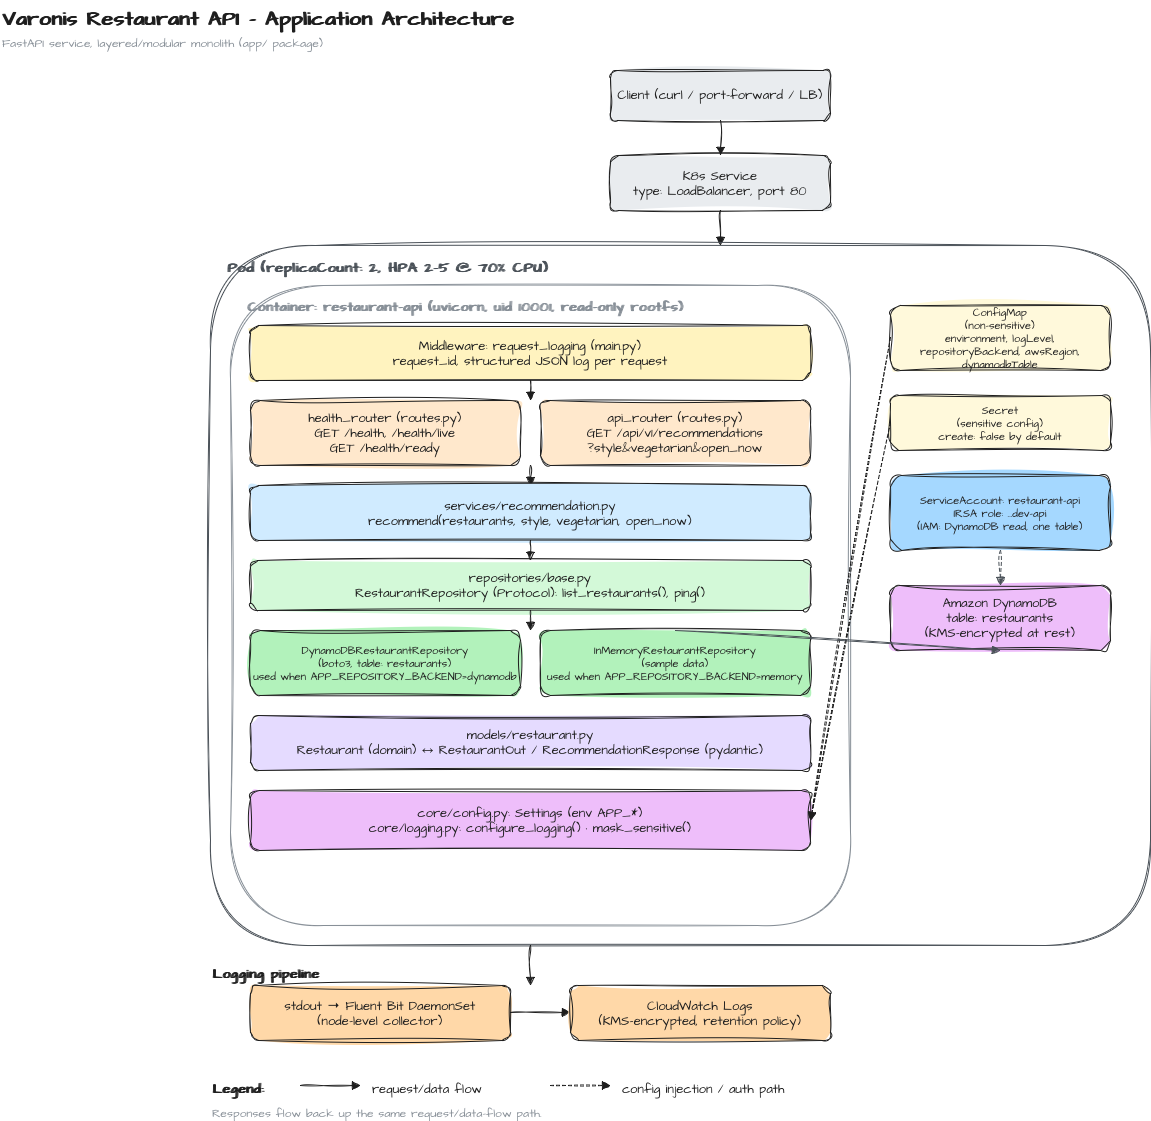

The diagram above was exported from draw.io. Its source (the exported page's mxGraphModel, read from the mxfile embedded in the PNG):
<mxGraphModel dx="1711" dy="1155" grid="1" gridSize="10" guides="1" tooltips="1" connect="1" arrows="1" fold="1" page="1" pageScale="1" pageWidth="1550" pageHeight="1400" math="0" shadow="0">
  <root>
    <mxCell id="0" />
    <mxCell id="1" parent="0" />
    <mxCell id="3" parent="1" style="sketch=1;curveFitting=1;jiggle=2;fillStyle=solid;fontFamily=Architects Daughter;fontSource=https%3A%2F%2Ffonts.googleapis.com%2Fcss%3Ffamily%3DArchitects%2BDaughter;rounded=1;whiteSpace=wrap;html=1;fillColor=none;strokeColor=none;fontSize=20;align=left;verticalAlign=top;fontColor=#1e1e1e;dashed=0;fontStyle=1;" value="Varonis Restaurant API - Application Architecture" vertex="1">
      <mxGeometry height="30" width="900" x="40" y="20" as="geometry" />
    </mxCell>
    <mxCell id="4" parent="1" style="sketch=1;curveFitting=1;jiggle=2;fillStyle=solid;fontFamily=Architects Daughter;fontSource=https%3A%2F%2Ffonts.googleapis.com%2Fcss%3Ffamily%3DArchitects%2BDaughter;rounded=1;whiteSpace=wrap;html=1;fillColor=none;strokeColor=none;fontSize=12;align=left;verticalAlign=top;fontColor=#868e96;dashed=0;" value="FastAPI service, layered/modular monolith (app/ package)" vertex="1">
      <mxGeometry height="20" width="900" x="40" y="50" as="geometry" />
    </mxCell>
    <mxCell id="5" parent="1" style="sketch=1;curveFitting=1;jiggle=2;fillStyle=solid;fontFamily=Architects Daughter;fontSource=https%3A%2F%2Ffonts.googleapis.com%2Fcss%3Ffamily%3DArchitects%2BDaughter;rounded=1;whiteSpace=wrap;html=1;fillColor=#e9ecef;strokeColor=#1e1e1e;fontSize=13;align=center;verticalAlign=middle;fontColor=#1e1e1e;dashed=0;" value="Client (curl / port-forward / LB)" vertex="1">
      <mxGeometry height="50" width="220" x="650" y="90" as="geometry" />
    </mxCell>
    <mxCell id="6" edge="1" parent="1" style="sketch=1;curveFitting=1;jiggle=2;fillStyle=solid;fontFamily=Architects Daughter;fontSource=https%3A%2F%2Ffonts.googleapis.com%2Fcss%3Ffamily%3DArchitects%2BDaughter;endArrow=block;html=1;strokeColor=#1e1e1e;dashed=0;rounded=1;">
      <mxGeometry relative="1" as="geometry">
        <mxPoint x="760" y="140" as="sourcePoint" />
        <mxPoint x="760" y="175" as="targetPoint" />
      </mxGeometry>
    </mxCell>
    <mxCell id="7" parent="1" style="sketch=1;curveFitting=1;jiggle=2;fillStyle=solid;fontFamily=Architects Daughter;fontSource=https%3A%2F%2Ffonts.googleapis.com%2Fcss%3Ffamily%3DArchitects%2BDaughter;rounded=1;whiteSpace=wrap;html=1;fillColor=#e9ecef;strokeColor=#1e1e1e;fontSize=13;align=center;verticalAlign=middle;fontColor=#1e1e1e;dashed=0;" value="K8s Service&#10;type: LoadBalancer, port 80" vertex="1">
      <mxGeometry height="55" width="220" x="650" y="175" as="geometry" />
    </mxCell>
    <mxCell id="8" edge="1" parent="1" style="sketch=1;curveFitting=1;jiggle=2;fillStyle=solid;fontFamily=Architects Daughter;fontSource=https%3A%2F%2Ffonts.googleapis.com%2Fcss%3Ffamily%3DArchitects%2BDaughter;endArrow=block;html=1;strokeColor=#1e1e1e;dashed=0;rounded=1;">
      <mxGeometry relative="1" as="geometry">
        <mxPoint x="760" y="230" as="sourcePoint" />
        <mxPoint x="760" y="265" as="targetPoint" />
      </mxGeometry>
    </mxCell>
    <mxCell id="9" parent="1" style="sketch=1;curveFitting=1;jiggle=2;fillStyle=solid;fontFamily=Architects Daughter;fontSource=https%3A%2F%2Ffonts.googleapis.com%2Fcss%3Ffamily%3DArchitects%2BDaughter;rounded=1;whiteSpace=wrap;html=1;fillColor=none;strokeColor=#495057;fontSize=13;align=left;verticalAlign=top;fontColor=#1e1e1e;dashed=0;" value="" vertex="1">
      <mxGeometry height="700" width="940" x="250" y="265" as="geometry" />
    </mxCell>
    <mxCell id="10" parent="1" style="sketch=1;curveFitting=1;jiggle=2;fillStyle=solid;fontFamily=Architects Daughter;fontSource=https%3A%2F%2Ffonts.googleapis.com%2Fcss%3Ffamily%3DArchitects%2BDaughter;rounded=1;whiteSpace=wrap;html=1;fillColor=none;strokeColor=none;fontSize=14;align=left;verticalAlign=top;fontColor=#495057;dashed=0;fontStyle=1;" value="Pod  (replicaCount: 2, HPA 2–5 @ 70% CPU)" vertex="1">
      <mxGeometry height="20" width="600" x="265" y="273" as="geometry" />
    </mxCell>
    <mxCell id="11" parent="1" style="sketch=1;curveFitting=1;jiggle=2;fillStyle=solid;fontFamily=Architects Daughter;fontSource=https%3A%2F%2Ffonts.googleapis.com%2Fcss%3Ffamily%3DArchitects%2BDaughter;rounded=1;whiteSpace=wrap;html=1;fillColor=none;strokeColor=#868e96;fontSize=13;align=left;verticalAlign=top;fontColor=#1e1e1e;dashed=0;" value="" vertex="1">
      <mxGeometry height="640" width="620" x="270" y="305" as="geometry" />
    </mxCell>
    <mxCell id="12" parent="1" style="sketch=1;curveFitting=1;jiggle=2;fillStyle=solid;fontFamily=Architects Daughter;fontSource=https%3A%2F%2Ffonts.googleapis.com%2Fcss%3Ffamily%3DArchitects%2BDaughter;rounded=1;whiteSpace=wrap;html=1;fillColor=none;strokeColor=none;fontSize=13;align=left;verticalAlign=top;fontColor=#868e96;dashed=0;fontStyle=1;" value="Container: restaurant-api  (uvicorn, uid 10001, read-only rootfs)" vertex="1">
      <mxGeometry height="20" width="590" x="285" y="313" as="geometry" />
    </mxCell>
    <mxCell id="13" parent="1" style="sketch=1;curveFitting=1;jiggle=2;fillStyle=solid;fontFamily=Architects Daughter;fontSource=https%3A%2F%2Ffonts.googleapis.com%2Fcss%3Ffamily%3DArchitects%2BDaughter;rounded=1;whiteSpace=wrap;html=1;fillColor=#fff3bf;strokeColor=#1e1e1e;fontSize=13;align=center;verticalAlign=middle;fontColor=#1e1e1e;dashed=0;" value="Middleware: request_logging (main.py)&#10;request_id, structured JSON log per request" vertex="1">
      <mxGeometry height="55" width="560" x="290" y="345" as="geometry" />
    </mxCell>
    <mxCell id="14" edge="1" parent="1" style="sketch=1;curveFitting=1;jiggle=2;fillStyle=solid;fontFamily=Architects Daughter;fontSource=https%3A%2F%2Ffonts.googleapis.com%2Fcss%3Ffamily%3DArchitects%2BDaughter;endArrow=block;html=1;strokeColor=#1e1e1e;dashed=0;rounded=1;">
      <mxGeometry relative="1" as="geometry">
        <mxPoint x="570" y="400" as="sourcePoint" />
        <mxPoint x="570" y="420" as="targetPoint" />
      </mxGeometry>
    </mxCell>
    <mxCell id="15" parent="1" style="sketch=1;curveFitting=1;jiggle=2;fillStyle=solid;fontFamily=Architects Daughter;fontSource=https%3A%2F%2Ffonts.googleapis.com%2Fcss%3Ffamily%3DArchitects%2BDaughter;rounded=1;whiteSpace=wrap;html=1;fillColor=#ffe8cc;strokeColor=#1e1e1e;fontSize=13;align=center;verticalAlign=middle;fontColor=#1e1e1e;dashed=0;" value="health_router (routes.py)&#10;GET /health, /health/live&#10;GET /health/ready" vertex="1">
      <mxGeometry height="65" width="270" x="290" y="420" as="geometry" />
    </mxCell>
    <mxCell id="16" parent="1" style="sketch=1;curveFitting=1;jiggle=2;fillStyle=solid;fontFamily=Architects Daughter;fontSource=https%3A%2F%2Ffonts.googleapis.com%2Fcss%3Ffamily%3DArchitects%2BDaughter;rounded=1;whiteSpace=wrap;html=1;fillColor=#ffe8cc;strokeColor=#1e1e1e;fontSize=13;align=center;verticalAlign=middle;fontColor=#1e1e1e;dashed=0;" value="api_router (routes.py)&#10;GET /api/v1/recommendations&#10;?style&amp;vegetarian&amp;open_now" vertex="1">
      <mxGeometry height="65" width="270" x="580" y="420" as="geometry" />
    </mxCell>
    <mxCell id="17" edge="1" parent="1" style="sketch=1;curveFitting=1;jiggle=2;fillStyle=solid;fontFamily=Architects Daughter;fontSource=https%3A%2F%2Ffonts.googleapis.com%2Fcss%3Ffamily%3DArchitects%2BDaughter;endArrow=block;html=1;strokeColor=#1e1e1e;dashed=0;rounded=1;">
      <mxGeometry relative="1" as="geometry">
        <mxPoint x="570" y="485" as="sourcePoint" />
        <mxPoint x="570" y="505" as="targetPoint" />
      </mxGeometry>
    </mxCell>
    <mxCell id="18" parent="1" style="sketch=1;curveFitting=1;jiggle=2;fillStyle=solid;fontFamily=Architects Daughter;fontSource=https%3A%2F%2Ffonts.googleapis.com%2Fcss%3Ffamily%3DArchitects%2BDaughter;rounded=1;whiteSpace=wrap;html=1;fillColor=#d0ebff;strokeColor=#1e1e1e;fontSize=13;align=center;verticalAlign=middle;fontColor=#1e1e1e;dashed=0;" value="services/recommendation.py&#10;recommend(restaurants, style, vegetarian, open_now)" vertex="1">
      <mxGeometry height="55" width="560" x="290" y="505" as="geometry" />
    </mxCell>
    <mxCell id="19" edge="1" parent="1" style="sketch=1;curveFitting=1;jiggle=2;fillStyle=solid;fontFamily=Architects Daughter;fontSource=https%3A%2F%2Ffonts.googleapis.com%2Fcss%3Ffamily%3DArchitects%2BDaughter;endArrow=block;html=1;strokeColor=#1e1e1e;dashed=0;rounded=1;">
      <mxGeometry relative="1" as="geometry">
        <mxPoint x="570" y="560" as="sourcePoint" />
        <mxPoint x="570" y="580" as="targetPoint" />
      </mxGeometry>
    </mxCell>
    <mxCell id="20" parent="1" style="sketch=1;curveFitting=1;jiggle=2;fillStyle=solid;fontFamily=Architects Daughter;fontSource=https%3A%2F%2Ffonts.googleapis.com%2Fcss%3Ffamily%3DArchitects%2BDaughter;rounded=1;whiteSpace=wrap;html=1;fillColor=#d3f9d8;strokeColor=#1e1e1e;fontSize=13;align=center;verticalAlign=middle;fontColor=#1e1e1e;dashed=0;" value="repositories/base.py&#10;RestaurantRepository (Protocol): list_restaurants(), ping()" vertex="1">
      <mxGeometry height="50" width="560" x="290" y="580" as="geometry" />
    </mxCell>
    <mxCell id="21" edge="1" parent="1" style="sketch=1;curveFitting=1;jiggle=2;fillStyle=solid;fontFamily=Architects Daughter;fontSource=https%3A%2F%2Ffonts.googleapis.com%2Fcss%3Ffamily%3DArchitects%2BDaughter;endArrow=block;html=1;strokeColor=#1e1e1e;dashed=0;rounded=1;">
      <mxGeometry relative="1" as="geometry">
        <mxPoint x="570" y="630" as="sourcePoint" />
        <mxPoint x="570" y="650" as="targetPoint" />
      </mxGeometry>
    </mxCell>
    <mxCell id="22" parent="1" style="sketch=1;curveFitting=1;jiggle=2;fillStyle=solid;fontFamily=Architects Daughter;fontSource=https%3A%2F%2Ffonts.googleapis.com%2Fcss%3Ffamily%3DArchitects%2BDaughter;rounded=1;whiteSpace=wrap;html=1;fillColor=#b2f2bb;strokeColor=#1e1e1e;fontSize=11;align=center;verticalAlign=middle;fontColor=#1e1e1e;dashed=0;" value="DynamoDBRestaurantRepository&#10;(boto3, table: restaurants)&#10;used when APP_REPOSITORY_BACKEND=dynamodb" vertex="1">
      <mxGeometry height="65" width="270" x="290" y="650" as="geometry" />
    </mxCell>
    <mxCell id="23" parent="1" style="sketch=1;curveFitting=1;jiggle=2;fillStyle=solid;fontFamily=Architects Daughter;fontSource=https%3A%2F%2Ffonts.googleapis.com%2Fcss%3Ffamily%3DArchitects%2BDaughter;rounded=1;whiteSpace=wrap;html=1;fillColor=#b2f2bb;strokeColor=#1e1e1e;fontSize=11;align=center;verticalAlign=middle;fontColor=#1e1e1e;dashed=0;" value="InMemoryRestaurantRepository&#10;(sample data)&#10;used when APP_REPOSITORY_BACKEND=memory" vertex="1">
      <mxGeometry height="65" width="270" x="580" y="650" as="geometry" />
    </mxCell>
    <mxCell id="24" parent="1" style="sketch=1;curveFitting=1;jiggle=2;fillStyle=solid;fontFamily=Architects Daughter;fontSource=https%3A%2F%2Ffonts.googleapis.com%2Fcss%3Ffamily%3DArchitects%2BDaughter;rounded=1;whiteSpace=wrap;html=1;fillColor=#e5dbff;strokeColor=#1e1e1e;fontSize=13;align=center;verticalAlign=middle;fontColor=#1e1e1e;dashed=0;" value="models/restaurant.py&#10;Restaurant (domain) ↔ RestaurantOut / RecommendationResponse (pydantic)" vertex="1">
      <mxGeometry height="55" width="560" x="290" y="735" as="geometry" />
    </mxCell>
    <mxCell id="25" parent="1" style="sketch=1;curveFitting=1;jiggle=2;fillStyle=solid;fontFamily=Architects Daughter;fontSource=https%3A%2F%2Ffonts.googleapis.com%2Fcss%3Ffamily%3DArchitects%2BDaughter;rounded=1;whiteSpace=wrap;html=1;fillColor=#eebefa;strokeColor=#1e1e1e;fontSize=13;align=center;verticalAlign=middle;fontColor=#1e1e1e;dashed=0;" value="core/config.py: Settings (env APP_*)&#10;core/logging.py: configure_logging() · mask_sensitive()" vertex="1">
      <mxGeometry height="60" width="560" x="290" y="810" as="geometry" />
    </mxCell>
    <mxCell id="26" parent="1" style="sketch=1;curveFitting=1;jiggle=2;fillStyle=solid;fontFamily=Architects Daughter;fontSource=https%3A%2F%2Ffonts.googleapis.com%2Fcss%3Ffamily%3DArchitects%2BDaughter;rounded=1;whiteSpace=wrap;html=1;fillColor=#fff9db;strokeColor=#1e1e1e;fontSize=11;align=center;verticalAlign=middle;fontColor=#1e1e1e;dashed=0;" value="ConfigMap&#10;(non-sensitive)&#10;environment, logLevel,&#10;repositoryBackend, awsRegion,&#10;dynamodbTable" vertex="1">
      <mxGeometry height="65" width="220" x="930" y="325" as="geometry" />
    </mxCell>
    <mxCell id="27" edge="1" parent="1" style="sketch=1;curveFitting=1;jiggle=2;fillStyle=solid;fontFamily=Architects Daughter;fontSource=https%3A%2F%2Ffonts.googleapis.com%2Fcss%3Ffamily%3DArchitects%2BDaughter;endArrow=block;html=1;strokeColor=#1e1e1e;dashed=1;rounded=1;">
      <mxGeometry relative="1" as="geometry">
        <mxPoint x="930" y="357" as="sourcePoint" />
        <mxPoint x="850" y="840" as="targetPoint" />
      </mxGeometry>
    </mxCell>
    <mxCell id="28" parent="1" style="sketch=1;curveFitting=1;jiggle=2;fillStyle=solid;fontFamily=Architects Daughter;fontSource=https%3A%2F%2Ffonts.googleapis.com%2Fcss%3Ffamily%3DArchitects%2BDaughter;rounded=1;whiteSpace=wrap;html=1;fillColor=#fff9db;strokeColor=#1e1e1e;fontSize=11;align=center;verticalAlign=middle;fontColor=#1e1e1e;dashed=0;" value="Secret&#10;(sensitive config)&#10;create: false by default" vertex="1">
      <mxGeometry height="55" width="220" x="930" y="415" as="geometry" />
    </mxCell>
    <mxCell id="29" edge="1" parent="1" style="sketch=1;curveFitting=1;jiggle=2;fillStyle=solid;fontFamily=Architects Daughter;fontSource=https%3A%2F%2Ffonts.googleapis.com%2Fcss%3Ffamily%3DArchitects%2BDaughter;endArrow=block;html=1;strokeColor=#1e1e1e;dashed=1;rounded=1;">
      <mxGeometry relative="1" as="geometry">
        <mxPoint x="930" y="442" as="sourcePoint" />
        <mxPoint x="850" y="840" as="targetPoint" />
      </mxGeometry>
    </mxCell>
    <mxCell id="30" parent="1" style="sketch=1;curveFitting=1;jiggle=2;fillStyle=solid;fontFamily=Architects Daughter;fontSource=https%3A%2F%2Ffonts.googleapis.com%2Fcss%3Ffamily%3DArchitects%2BDaughter;rounded=1;whiteSpace=wrap;html=1;fillColor=#a5d8ff;strokeColor=#1e1e1e;fontSize=11;align=center;verticalAlign=middle;fontColor=#1e1e1e;dashed=0;" value="ServiceAccount: restaurant-api&#10;IRSA role: ...dev-api&#10;(IAM: DynamoDB read, one table)" vertex="1">
      <mxGeometry height="75" width="220" x="930" y="495" as="geometry" />
    </mxCell>
    <mxCell id="31" parent="1" style="sketch=1;curveFitting=1;jiggle=2;fillStyle=solid;fontFamily=Architects Daughter;fontSource=https%3A%2F%2Ffonts.googleapis.com%2Fcss%3Ffamily%3DArchitects%2BDaughter;rounded=1;whiteSpace=wrap;html=1;fillColor=#eebefa;strokeColor=#1e1e1e;fontSize=13;align=center;verticalAlign=middle;fontColor=#1e1e1e;dashed=0;" value="Amazon DynamoDB&#10;table: restaurants&#10;(KMS-encrypted at rest)" vertex="1">
      <mxGeometry height="65" width="220" x="930" y="605" as="geometry" />
    </mxCell>
    <mxCell id="32" edge="1" parent="1" style="sketch=1;curveFitting=1;jiggle=2;fillStyle=solid;fontFamily=Architects Daughter;fontSource=https%3A%2F%2Ffonts.googleapis.com%2Fcss%3Ffamily%3DArchitects%2BDaughter;endArrow=block;html=1;strokeColor=#495057;dashed=0;rounded=1;">
      <mxGeometry relative="1" as="geometry">
        <mxPoint x="715" y="650" as="sourcePoint" />
        <mxPoint x="1040" y="670" as="targetPoint" />
      </mxGeometry>
    </mxCell>
    <mxCell id="33" edge="1" parent="1" style="sketch=1;curveFitting=1;jiggle=2;fillStyle=solid;fontFamily=Architects Daughter;fontSource=https%3A%2F%2Ffonts.googleapis.com%2Fcss%3Ffamily%3DArchitects%2BDaughter;endArrow=block;html=1;strokeColor=#495057;dashed=1;rounded=1;">
      <mxGeometry relative="1" as="geometry">
        <mxPoint x="1040" y="570" as="sourcePoint" />
        <mxPoint x="1040" y="605" as="targetPoint" />
      </mxGeometry>
    </mxCell>
    <mxCell id="34" parent="1" style="sketch=1;curveFitting=1;jiggle=2;fillStyle=solid;fontFamily=Architects Daughter;fontSource=https%3A%2F%2Ffonts.googleapis.com%2Fcss%3Ffamily%3DArchitects%2BDaughter;rounded=1;whiteSpace=wrap;html=1;fillColor=none;strokeColor=none;fontSize=13;align=left;verticalAlign=top;fontColor=#1e1e1e;dashed=0;fontStyle=1;" value="Logging pipeline" vertex="1">
      <mxGeometry height="20" width="300" x="250" y="980" as="geometry" />
    </mxCell>
    <mxCell id="35" edge="1" parent="1" style="sketch=1;curveFitting=1;jiggle=2;fillStyle=solid;fontFamily=Architects Daughter;fontSource=https%3A%2F%2Ffonts.googleapis.com%2Fcss%3Ffamily%3DArchitects%2BDaughter;endArrow=block;html=1;strokeColor=#1e1e1e;dashed=0;rounded=1;">
      <mxGeometry relative="1" as="geometry">
        <mxPoint x="570" y="965" as="sourcePoint" />
        <mxPoint x="570" y="1005" as="targetPoint" />
      </mxGeometry>
    </mxCell>
    <mxCell id="36" parent="1" style="sketch=1;curveFitting=1;jiggle=2;fillStyle=solid;fontFamily=Architects Daughter;fontSource=https%3A%2F%2Ffonts.googleapis.com%2Fcss%3Ffamily%3DArchitects%2BDaughter;rounded=1;whiteSpace=wrap;html=1;fillColor=#ffd8a8;strokeColor=#1e1e1e;fontSize=13;align=center;verticalAlign=middle;fontColor=#1e1e1e;dashed=0;" value="stdout → Fluent Bit DaemonSet&#10;(node-level collector)" vertex="1">
      <mxGeometry height="55" width="260" x="290" y="1005" as="geometry" />
    </mxCell>
    <mxCell id="37" edge="1" parent="1" style="sketch=1;curveFitting=1;jiggle=2;fillStyle=solid;fontFamily=Architects Daughter;fontSource=https%3A%2F%2Ffonts.googleapis.com%2Fcss%3Ffamily%3DArchitects%2BDaughter;endArrow=block;html=1;strokeColor=#1e1e1e;dashed=0;rounded=1;">
      <mxGeometry relative="1" as="geometry">
        <mxPoint x="550" y="1032" as="sourcePoint" />
        <mxPoint x="610" y="1032" as="targetPoint" />
      </mxGeometry>
    </mxCell>
    <mxCell id="38" parent="1" style="sketch=1;curveFitting=1;jiggle=2;fillStyle=solid;fontFamily=Architects Daughter;fontSource=https%3A%2F%2Ffonts.googleapis.com%2Fcss%3Ffamily%3DArchitects%2BDaughter;rounded=1;whiteSpace=wrap;html=1;fillColor=#ffd8a8;strokeColor=#1e1e1e;fontSize=13;align=center;verticalAlign=middle;fontColor=#1e1e1e;dashed=0;" value="CloudWatch Logs&#10;(KMS-encrypted, retention policy)" vertex="1">
      <mxGeometry height="55" width="260" x="610" y="1005" as="geometry" />
    </mxCell>
    <mxCell id="39" parent="1" style="sketch=1;curveFitting=1;jiggle=2;fillStyle=solid;fontFamily=Architects Daughter;fontSource=https%3A%2F%2Ffonts.googleapis.com%2Fcss%3Ffamily%3DArchitects%2BDaughter;rounded=1;whiteSpace=wrap;html=1;fillColor=none;strokeColor=none;fontSize=13;align=left;verticalAlign=top;fontColor=#1e1e1e;dashed=0;fontStyle=1;" value="Legend:" vertex="1">
      <mxGeometry height="20" width="80" x="250" y="1095" as="geometry" />
    </mxCell>
    <mxCell id="40" edge="1" parent="1" style="sketch=1;curveFitting=1;jiggle=2;fillStyle=solid;fontFamily=Architects Daughter;fontSource=https%3A%2F%2Ffonts.googleapis.com%2Fcss%3Ffamily%3DArchitects%2BDaughter;endArrow=block;html=1;strokeColor=#1e1e1e;dashed=0;rounded=1;">
      <mxGeometry relative="1" as="geometry">
        <mxPoint x="340" y="1105" as="sourcePoint" />
        <mxPoint x="400" y="1105" as="targetPoint" />
      </mxGeometry>
    </mxCell>
    <mxCell id="41" parent="1" style="sketch=1;curveFitting=1;jiggle=2;fillStyle=solid;fontFamily=Architects Daughter;fontSource=https%3A%2F%2Ffonts.googleapis.com%2Fcss%3Ffamily%3DArchitects%2BDaughter;rounded=1;whiteSpace=wrap;html=1;fillColor=none;strokeColor=none;fontSize=13;align=left;verticalAlign=top;fontColor=#1e1e1e;dashed=0;" value="request/data flow" vertex="1">
      <mxGeometry height="20" width="160" x="410" y="1095" as="geometry" />
    </mxCell>
    <mxCell id="42" edge="1" parent="1" style="sketch=1;curveFitting=1;jiggle=2;fillStyle=solid;fontFamily=Architects Daughter;fontSource=https%3A%2F%2Ffonts.googleapis.com%2Fcss%3Ffamily%3DArchitects%2BDaughter;endArrow=block;html=1;strokeColor=#1e1e1e;dashed=1;rounded=1;">
      <mxGeometry relative="1" as="geometry">
        <mxPoint x="590" y="1105" as="sourcePoint" />
        <mxPoint x="650" y="1105" as="targetPoint" />
      </mxGeometry>
    </mxCell>
    <mxCell id="43" parent="1" style="sketch=1;curveFitting=1;jiggle=2;fillStyle=solid;fontFamily=Architects Daughter;fontSource=https%3A%2F%2Ffonts.googleapis.com%2Fcss%3Ffamily%3DArchitects%2BDaughter;rounded=1;whiteSpace=wrap;html=1;fillColor=none;strokeColor=none;fontSize=13;align=left;verticalAlign=top;fontColor=#1e1e1e;dashed=0;" value="config injection / auth path" vertex="1">
      <mxGeometry height="20" width="320" x="660" y="1095" as="geometry" />
    </mxCell>
    <mxCell id="44" parent="1" style="sketch=1;curveFitting=1;jiggle=2;fillStyle=solid;fontFamily=Architects Daughter;fontSource=https%3A%2F%2Ffonts.googleapis.com%2Fcss%3Ffamily%3DArchitects%2BDaughter;rounded=1;whiteSpace=wrap;html=1;fillColor=none;strokeColor=none;fontSize=12;align=left;verticalAlign=top;fontColor=#868e96;dashed=0;" value="Responses flow back up the same request/data-flow path." vertex="1">
      <mxGeometry height="20" width="700" x="250" y="1120" as="geometry" />
    </mxCell>
  </root>
</mxGraphModel>